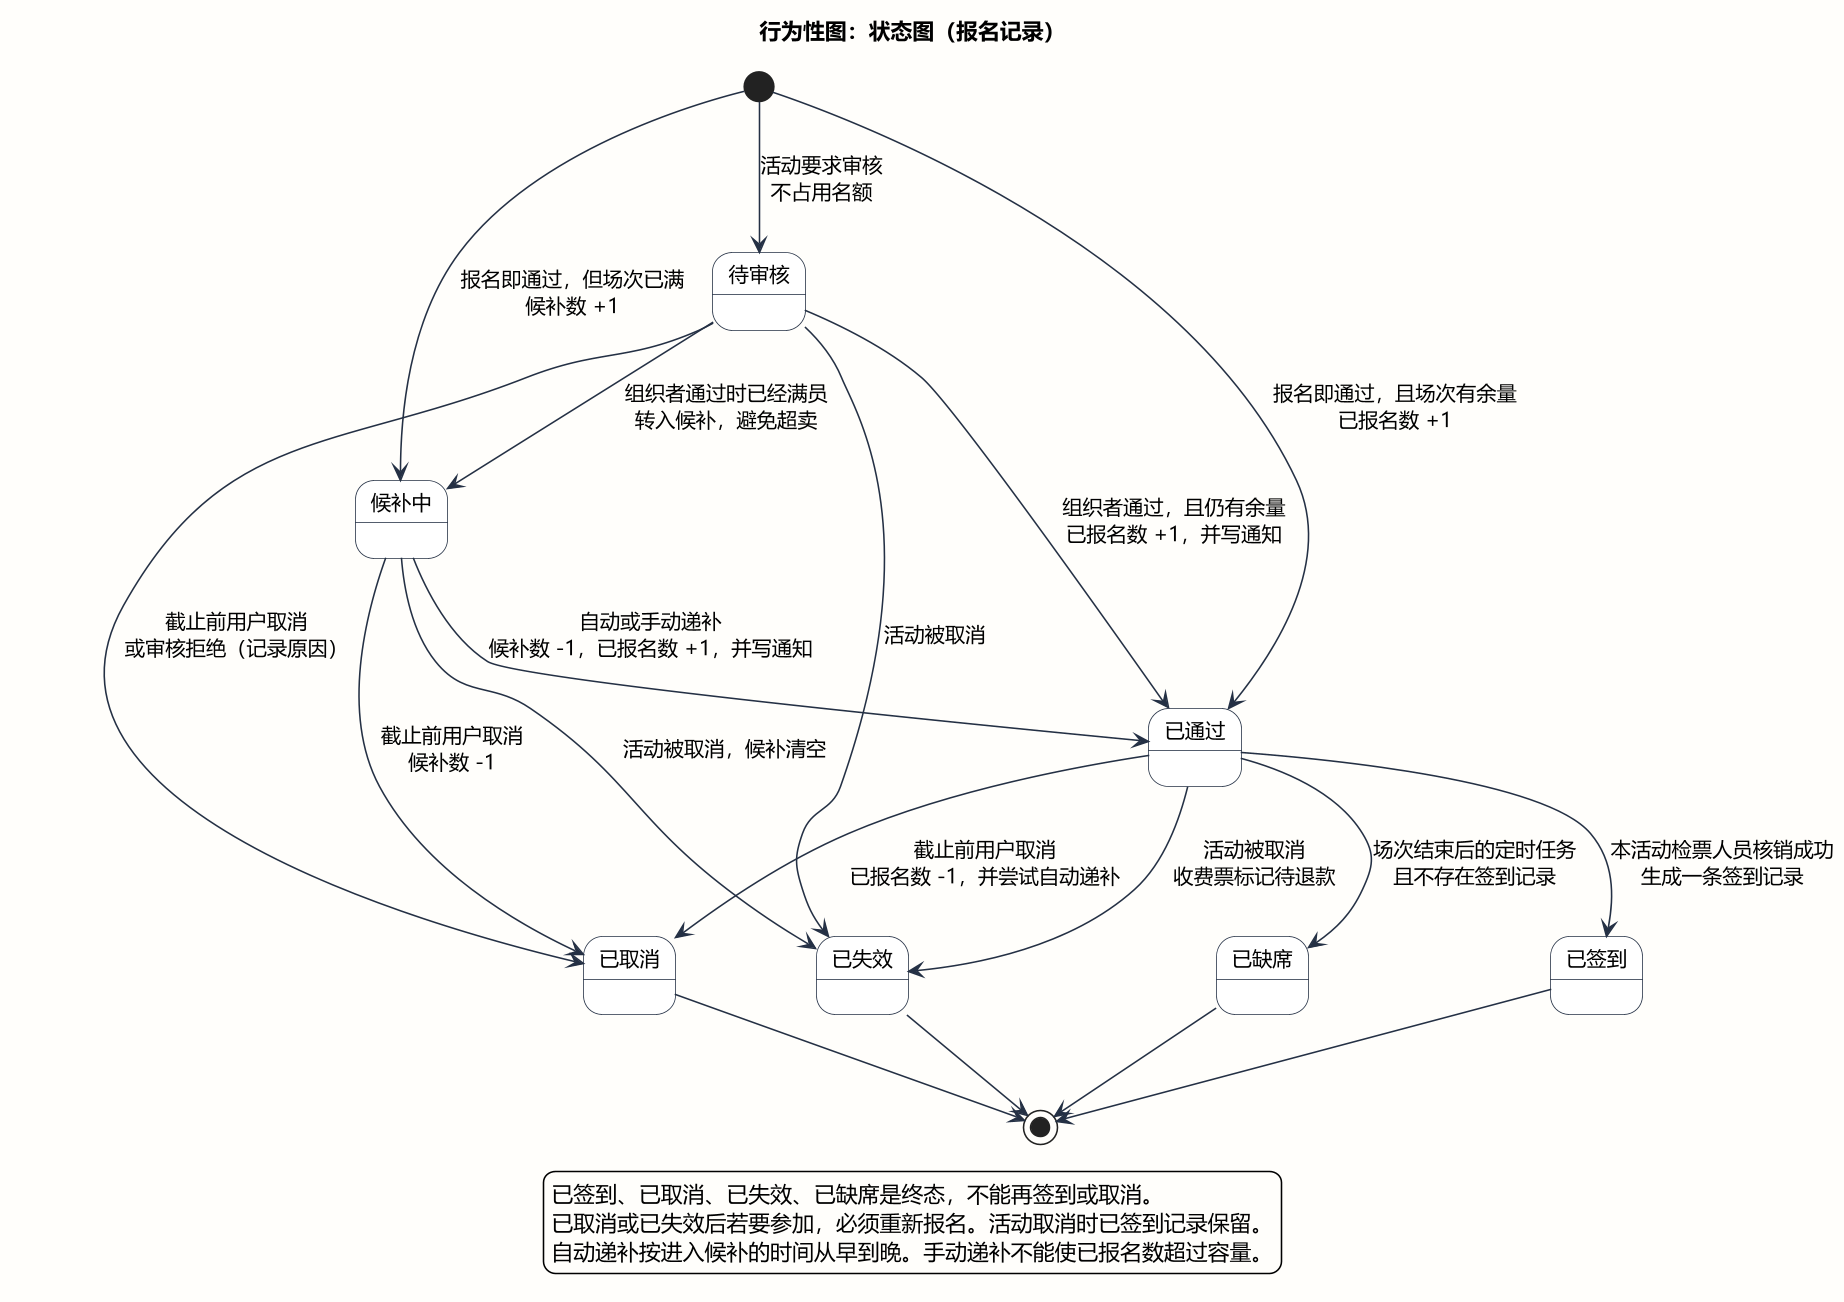

The diagram above was rendered by PlantUML. Its source (embedded in the PNG):
@startuml UML状态图-报名记录
title 行为性图：状态图（报名记录）

skinparam shadowing false
skinparam dpi 150
skinparam defaultFontName Microsoft YaHei
skinparam defaultFontSize 13
skinparam backgroundColor #FFFEFB
skinparam ArrowColor #243044
skinparam StateBorderColor #243044
skinparam StateBackgroundColor #FFFFFF
skinparam StateStartColor #243044
skinparam StateEndColor #243044
skinparam NoteBackgroundColor #FFF6E8
skinparam NoteBorderColor #C4622D

[*] --> 待审核 : 活动要求审核\n不占用名额
[*] --> 已通过 : 报名即通过，且场次有余量\n已报名数 +1
[*] --> 候补中 : 报名即通过，但场次已满\n候补数 +1

待审核 --> 已通过 : 组织者通过，且仍有余量\n已报名数 +1，并写通知
待审核 --> 候补中 : 组织者通过时已经满员\n转入候补，避免超卖
待审核 --> 已取消 : 截止前用户取消\n或审核拒绝（记录原因）
待审核 --> 已失效 : 活动被取消

候补中 --> 已通过 : 自动或手动递补\n候补数 -1，已报名数 +1，并写通知
候补中 --> 已取消 : 截止前用户取消\n候补数 -1
候补中 --> 已失效 : 活动被取消，候补清空

已通过 --> 已签到 : 本活动检票人员核销成功\n生成一条签到记录
已通过 --> 已取消 : 截止前用户取消\n已报名数 -1，并尝试自动递补
已通过 --> 已缺席 : 场次结束后的定时任务\n且不存在签到记录
已通过 --> 已失效 : 活动被取消\n收费票标记待退款

已签到 --> [*]
已取消 --> [*]
已失效 --> [*]
已缺席 --> [*]

legend bottom
  已签到、已取消、已失效、已缺席是终态，不能再签到或取消。
  已取消或已失效后若要参加，必须重新报名。活动取消时已签到记录保留。
  自动递补按进入候补的时间从早到晚。手动递补不能使已报名数超过容量。
endlegend
@enduml